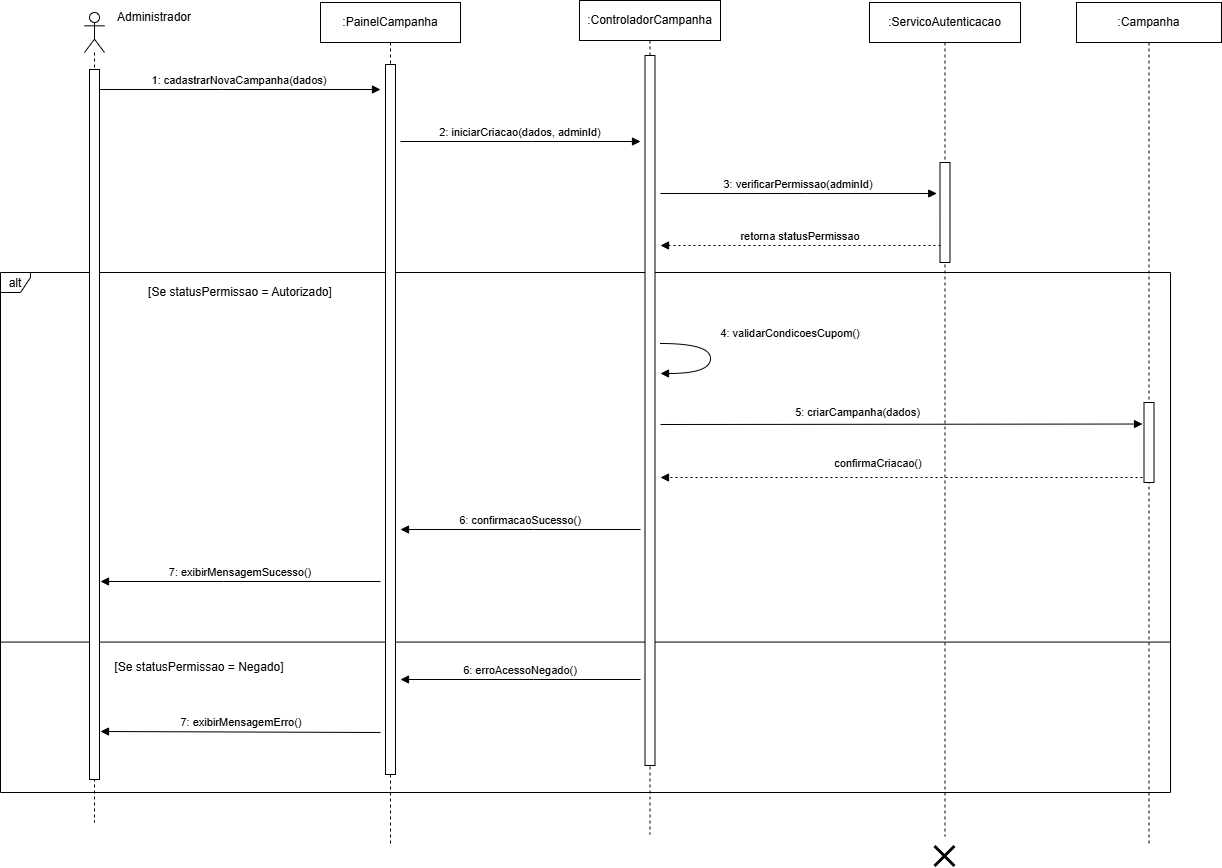

The diagram above was exported from draw.io. Its source (the exported page's mxGraphModel, read from the mxfile embedded in the PNG):
<mxGraphModel dx="1720" dy="862" grid="1" gridSize="10" guides="1" tooltips="1" connect="1" arrows="1" fold="1" page="1" pageScale="1" pageWidth="827" pageHeight="1169" background="#ffffff" math="0" shadow="0">
  <root>
    <mxCell id="0" />
    <mxCell id="1" parent="0" />
    <mxCell id="11" parent="1" style="shape=umlFrame;pointerEvents=0;dropTarget=0;height=20;width=30;" value="alt" vertex="1">
      <mxGeometry height="520" width="1170" x="20" y="290" as="geometry" />
    </mxCell>
    <mxCell id="12" parent="11" style="text;strokeColor=none;fillColor=none;align=center;verticalAlign=middle;whiteSpace=wrap;" value="[Se statusPermissao = Autorizado]" vertex="1">
      <mxGeometry height="19.62264150943396" width="260" x="110" y="9.81132075471698" as="geometry" />
    </mxCell>
    <mxCell id="13" parent="11" style="shape=line;whiteSpace=wrap;verticalAlign=top;labelPosition=center;verticalLabelPosition=middle;align=center;" value="" vertex="1">
      <mxGeometry height="0.86" width="1170" y="369.14" as="geometry" />
    </mxCell>
    <mxCell id="3" parent="1" style="shape=umlLifeline;perimeter=lifelinePerimeter;whiteSpace=wrap;container=1;dropTarget=0;collapsible=0;recursiveResize=0;outlineConnect=0;portConstraint=eastwest;newEdgeStyle={&quot;edgeStyle&quot;:&quot;elbowEdgeStyle&quot;,&quot;elbow&quot;:&quot;vertical&quot;,&quot;curved&quot;:0,&quot;rounded&quot;:0};size=40;" value=":PainelCampanha" vertex="1">
      <mxGeometry height="844" width="140" x="340" y="20" as="geometry" />
    </mxCell>
    <mxCell id="IYrMId15CAobtrkUi5Fz-31" parent="3" style="html=1;points=[[0,0,0,0,5],[0,1,0,0,-5],[1,0,0,0,5],[1,1,0,0,-5]];perimeter=orthogonalPerimeter;outlineConnect=0;targetShapes=umlLifeline;portConstraint=eastwest;newEdgeStyle={&quot;curved&quot;:0,&quot;rounded&quot;:0};" value="" vertex="1">
      <mxGeometry height="710" width="10" x="65" y="62" as="geometry" />
    </mxCell>
    <mxCell id="4" parent="1" style="shape=umlLifeline;perimeter=lifelinePerimeter;whiteSpace=wrap;container=1;dropTarget=0;collapsible=0;recursiveResize=0;outlineConnect=0;portConstraint=eastwest;newEdgeStyle={&quot;edgeStyle&quot;:&quot;elbowEdgeStyle&quot;,&quot;elbow&quot;:&quot;vertical&quot;,&quot;curved&quot;:0,&quot;rounded&quot;:0};size=40;" value=":ControladorCampanha" vertex="1">
      <mxGeometry height="834" width="141" x="599" y="18" as="geometry" />
    </mxCell>
    <mxCell id="IYrMId15CAobtrkUi5Fz-34" parent="4" style="html=1;points=[[0,0,0,0,5],[0,1,0,0,-5],[1,0,0,0,5],[1,1,0,0,-5]];perimeter=orthogonalPerimeter;outlineConnect=0;targetShapes=umlLifeline;portConstraint=eastwest;newEdgeStyle={&quot;curved&quot;:0,&quot;rounded&quot;:0};" value="" vertex="1">
      <mxGeometry height="710" width="10" x="65.5" y="55" as="geometry" />
    </mxCell>
    <mxCell id="5" parent="1" style="shape=umlLifeline;perimeter=lifelinePerimeter;whiteSpace=wrap;container=1;dropTarget=0;collapsible=0;recursiveResize=0;outlineConnect=0;portConstraint=eastwest;newEdgeStyle={&quot;edgeStyle&quot;:&quot;elbowEdgeStyle&quot;,&quot;elbow&quot;:&quot;vertical&quot;,&quot;curved&quot;:0,&quot;rounded&quot;:0};size=40;" value=":ServicoAutenticacao" vertex="1">
      <mxGeometry height="834" width="151" x="889" y="20" as="geometry" />
    </mxCell>
    <mxCell id="IYrMId15CAobtrkUi5Fz-36" parent="5" style="html=1;points=[[0,0,0,0,5],[0,1,0,0,-5],[1,0,0,0,5],[1,1,0,0,-5]];perimeter=orthogonalPerimeter;outlineConnect=0;targetShapes=umlLifeline;portConstraint=eastwest;newEdgeStyle={&quot;curved&quot;:0,&quot;rounded&quot;:0};" value="" vertex="1">
      <mxGeometry height="100" width="10" x="70.5" y="160" as="geometry" />
    </mxCell>
    <mxCell id="6" parent="1" style="shape=umlLifeline;perimeter=lifelinePerimeter;whiteSpace=wrap;container=1;dropTarget=0;collapsible=0;recursiveResize=0;outlineConnect=0;portConstraint=eastwest;newEdgeStyle={&quot;edgeStyle&quot;:&quot;elbowEdgeStyle&quot;,&quot;elbow&quot;:&quot;vertical&quot;,&quot;curved&quot;:0,&quot;rounded&quot;:0};size=40;" value=":Campanha" vertex="1">
      <mxGeometry height="844" width="145" x="1096" y="20" as="geometry" />
    </mxCell>
    <mxCell id="IYrMId15CAobtrkUi5Fz-37" parent="6" style="html=1;points=[[0,0,0,0,5],[0,1,0,0,-5],[1,0,0,0,5],[1,1,0,0,-5]];perimeter=orthogonalPerimeter;outlineConnect=0;targetShapes=umlLifeline;portConstraint=eastwest;newEdgeStyle={&quot;curved&quot;:0,&quot;rounded&quot;:0};" value="" vertex="1">
      <mxGeometry height="80" width="10" x="67.5" y="400" as="geometry" />
    </mxCell>
    <mxCell id="14" edge="1" parent="1" source="IYrMId15CAobtrkUi5Fz-29" style="verticalAlign=bottom;edgeStyle=elbowEdgeStyle;elbow=vertical;curved=0;rounded=0;endArrow=block;" value="1: cadastrarNovaCampanha(dados)">
      <mxGeometry relative="1" as="geometry">
        <Array as="points">
          <mxPoint x="242" y="107" />
        </Array>
        <mxPoint x="73.83333333333326" y="107" as="sourcePoint" />
        <mxPoint x="400" y="107" as="targetPoint" />
      </mxGeometry>
    </mxCell>
    <mxCell id="15" edge="1" parent="1" style="verticalAlign=bottom;edgeStyle=elbowEdgeStyle;elbow=vertical;curved=0;rounded=0;endArrow=block;" value="2: iniciarCriacao(dados, adminId)">
      <mxGeometry relative="1" as="geometry">
        <Array as="points">
          <mxPoint x="552" y="159" />
        </Array>
        <mxPoint x="420" y="159" as="sourcePoint" />
        <mxPoint x="660" y="159" as="targetPoint" />
      </mxGeometry>
    </mxCell>
    <mxCell id="16" edge="1" parent="1" style="verticalAlign=bottom;edgeStyle=elbowEdgeStyle;elbow=vertical;curved=0;rounded=0;endArrow=block;entryX=-0.326;entryY=0.31;entryDx=0;entryDy=0;entryPerimeter=0;" target="IYrMId15CAobtrkUi5Fz-36" value="3: verificarPermissao(adminId)">
      <mxGeometry relative="1" as="geometry">
        <Array as="points">
          <mxPoint x="826" y="211" />
        </Array>
        <mxPoint x="680" y="211" as="sourcePoint" />
        <mxPoint x="948" y="211" as="targetPoint" />
      </mxGeometry>
    </mxCell>
    <mxCell id="17" edge="1" parent="1" style="verticalAlign=bottom;edgeStyle=elbowEdgeStyle;elbow=vertical;curved=0;rounded=0;dashed=1;dashPattern=2 3;endArrow=block;" value="retorna statusPermissao">
      <mxGeometry relative="1" as="geometry">
        <Array as="points">
          <mxPoint x="843" y="263" />
        </Array>
        <mxPoint x="960" y="263" as="sourcePoint" />
        <mxPoint x="680" y="263" as="targetPoint" />
      </mxGeometry>
    </mxCell>
    <mxCell id="18" edge="1" parent="1" style="curved=1;endArrow=block;" value="4: validarCondicoesCupom()">
      <mxGeometry relative="1" x="-0.2308" y="81" as="geometry">
        <mxPoint x="-1" y="-11" as="offset" />
        <Array as="points">
          <mxPoint x="730" y="361" />
          <mxPoint x="730" y="391" />
        </Array>
        <mxPoint x="680" y="361" as="sourcePoint" />
        <mxPoint x="680" y="391" as="targetPoint" />
      </mxGeometry>
    </mxCell>
    <mxCell id="19" edge="1" parent="1" style="verticalAlign=bottom;edgeStyle=elbowEdgeStyle;elbow=vertical;curved=0;rounded=0;endArrow=block;" value="5: criarCampanha(dados)">
      <mxGeometry relative="1" x="-0.1758" y="3" as="geometry">
        <mxPoint as="offset" />
        <Array as="points">
          <mxPoint x="940" y="441.52" />
        </Array>
        <mxPoint x="680" y="442" as="sourcePoint" />
        <mxPoint x="1161.9999999999998" y="441.52" as="targetPoint" />
      </mxGeometry>
    </mxCell>
    <mxCell id="20" edge="1" parent="1" style="verticalAlign=bottom;edgeStyle=elbowEdgeStyle;elbow=vertical;curved=0;rounded=0;dashed=1;dashPattern=2 3;endArrow=block;" value="confirmaCriacao()">
      <mxGeometry relative="1" x="0.0932" y="-5" as="geometry">
        <mxPoint as="offset" />
        <Array as="points">
          <mxPoint x="941" y="495" />
        </Array>
        <mxPoint x="1161.9999999999998" y="495" as="sourcePoint" />
        <mxPoint x="680" y="495" as="targetPoint" />
      </mxGeometry>
    </mxCell>
    <mxCell id="21" edge="1" parent="1" style="verticalAlign=bottom;edgeStyle=elbowEdgeStyle;elbow=vertical;curved=0;rounded=0;endArrow=block;" value="6: confirmacaoSucesso()">
      <mxGeometry relative="1" as="geometry">
        <Array as="points">
          <mxPoint x="553" y="547" />
        </Array>
        <mxPoint x="660" y="547" as="sourcePoint" />
        <mxPoint x="420" y="547" as="targetPoint" />
      </mxGeometry>
    </mxCell>
    <mxCell id="22" edge="1" parent="1" style="verticalAlign=bottom;edgeStyle=elbowEdgeStyle;elbow=vertical;curved=0;rounded=0;endArrow=block;" value="7: exibirMensagemSucesso()">
      <mxGeometry relative="1" as="geometry">
        <Array as="points">
          <mxPoint x="243" y="599" />
        </Array>
        <mxPoint x="400" y="599" as="sourcePoint" />
        <mxPoint x="120" y="599" as="targetPoint" />
      </mxGeometry>
    </mxCell>
    <mxCell id="23" edge="1" parent="1" style="verticalAlign=bottom;edgeStyle=elbowEdgeStyle;elbow=vertical;curved=0;rounded=0;endArrow=block;" value="6: erroAcessoNegado()">
      <mxGeometry relative="1" as="geometry">
        <Array as="points">
          <mxPoint x="553" y="697" />
        </Array>
        <mxPoint x="660" y="697" as="sourcePoint" />
        <mxPoint x="420" y="697" as="targetPoint" />
      </mxGeometry>
    </mxCell>
    <mxCell id="24" edge="1" parent="1" style="verticalAlign=bottom;edgeStyle=elbowEdgeStyle;elbow=vertical;curved=0;rounded=0;endArrow=block;" value="7: exibirMensagemErro()">
      <mxGeometry relative="1" as="geometry">
        <Array as="points">
          <mxPoint x="243" y="749" />
        </Array>
        <mxPoint x="400" y="750" as="sourcePoint" />
        <mxPoint x="120" y="749" as="targetPoint" />
      </mxGeometry>
    </mxCell>
    <mxCell id="IYrMId15CAobtrkUi5Fz-28" parent="1" style="text;html=1;whiteSpace=wrap;strokeColor=none;fillColor=none;align=center;verticalAlign=middle;rounded=0;autosize=1;resizable=0;" value="Administrador" vertex="1">
      <mxGeometry height="30" width="100" x="124" y="20" as="geometry" />
    </mxCell>
    <mxCell id="IYrMId15CAobtrkUi5Fz-30" parent="1" style="shape=umlLifeline;perimeter=lifelinePerimeter;whiteSpace=wrap;html=1;container=1;dropTarget=0;collapsible=0;recursiveResize=0;outlineConnect=0;portConstraint=eastwest;newEdgeStyle={&quot;curved&quot;:0,&quot;rounded&quot;:0};participant=umlActor;" value="" vertex="1">
      <mxGeometry height="810" width="20" x="104" y="30" as="geometry" />
    </mxCell>
    <mxCell id="IYrMId15CAobtrkUi5Fz-29" parent="1" style="html=1;points=[[0,0,0,0,5],[0,1,0,0,-5],[1,0,0,0,5],[1,1,0,0,-5]];perimeter=orthogonalPerimeter;outlineConnect=0;targetShapes=umlLifeline;portConstraint=eastwest;newEdgeStyle={&quot;curved&quot;:0,&quot;rounded&quot;:0};" value="" vertex="1">
      <mxGeometry height="710" width="10" x="109" y="87" as="geometry" />
    </mxCell>
    <mxCell id="IYrMId15CAobtrkUi5Fz-38" parent="1" style="shape=umlDestroy;whiteSpace=wrap;html=1;strokeWidth=3;targetShapes=umlLifeline;" value="" vertex="1">
      <mxGeometry height="20" width="20" x="954.5" y="864" as="geometry" />
    </mxCell>
    <mxCell id="IYrMId15CAobtrkUi5Fz-39" parent="1" style="text;html=1;whiteSpace=wrap;strokeColor=none;fillColor=none;align=center;verticalAlign=middle;rounded=0;autosize=1;resizable=0;" value="[Se statusPermissao = Negado]" vertex="1">
      <mxGeometry height="30" width="190" x="124" y="670" as="geometry" />
    </mxCell>
  </root>
</mxGraphModel>